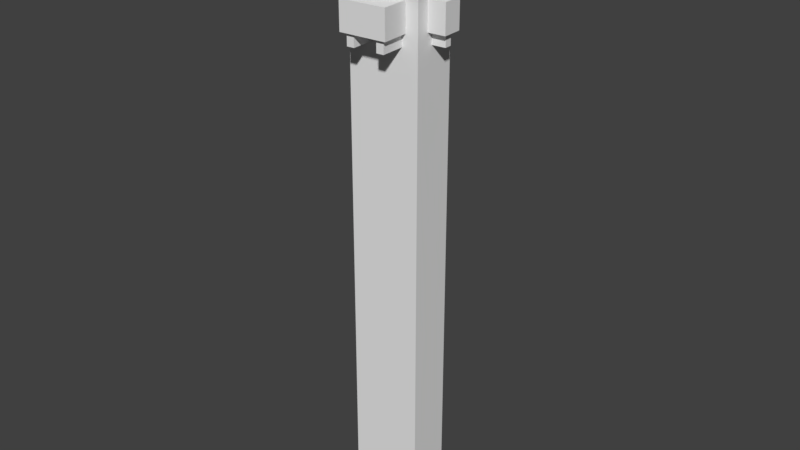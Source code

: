# Source: LakeudenRisti.blend  (saved by Blender 2.79.0; exported with 4.5.12 LTS)
import bpy
from mathutils import Matrix  # noqa: F401  (used for matrix-valued properties, if any)

bpy.ops.wm.read_factory_settings(use_empty=True)
scene = bpy.context.scene
scene.name = 'Scene'

# ---- collections
col_collection_1 = bpy.data.collections.new('Collection 1'); scene.collection.children.link(col_collection_1)

# ---- world
world_world = bpy.data.worlds.new('World'); scene.world = world_world
world_world.color = (0.05088, 0.05088, 0.05088)
world_world.use_sun_shadow = False
world_world.sun_shadow_jitter_overblur = 0.0
world_world.cycles.sampling_method = 'MANUAL'

# ---- meshes
me_lakeudenristi = bpy.data.meshes.new('LakeudenRisti')
me_lakeudenristi.from_pydata([(1.276, 1.403, 32.46), (1.178, 3.055, 32.46), (1.178, 3.055, 31.67), (1.276, 1.403, 31.67), (1.659, 3.083, 32.46), (1.756, 1.431, 32.46), (1.756, 1.431, 31.67), (1.659, 3.083, 31.67), (-0.7046, 1.286, 32.46), (-0.802, 2.938, 32.46), (-0.802, 2.938, 31.67), (-0.7046, 1.286, 31.67), (-0.3217, 2.966, 32.46), (-0.2242, 1.314, 32.46), (-0.2242, 1.314, 31.67), (-0.3217, 2.966, 31.67), (1.453, -1.602, 32.46), (1.453, -1.602, 31.67), (1.551, -3.253, 31.67), (1.551, -3.253, 32.46), (2.031, -3.225, 32.46), (2.031, -3.225, 31.67), (1.933, -1.573, 31.67), (1.933, -1.573, 32.46), (-0.5272, -1.719, 32.46), (-0.5272, -1.719, 31.67), (-0.4297, -3.37, 31.67), (-0.4297, -3.37, 32.46), (0.05065, -3.342, 32.46), (0.05065, -3.342, 31.67), (-0.04683, -1.69, 31.67), (-0.04683, -1.69, 32.46), (3.802, -0.2017, 32.46), (2.899, -0.255, 32.46), (2.899, -0.255, 31.67), (3.802, -0.2017, 31.67), (3.773, 0.2787, 32.46), (3.773, 0.2787, 31.67), (2.871, 0.2254, 32.46), (2.871, 0.2254, 31.67), (-2.598, -0.5794, 32.46), (-2.598, -0.5794, 31.67), (-1.696, -0.5262, 31.67), (-1.696, -0.5262, 32.46), (-2.627, -0.09906, 32.46), (-2.627, -0.09906, 31.67), (-1.724, -0.04578, 32.46), (-1.724, -0.04578, 31.67), (-1.83, 1.238, 39.86), (-1.65, -1.806, 39.86), (2.977, -1.533, 39.86), (2.798, 1.511, 39.86), (-1.686, -0.9397, 34.3), (-1.686, -0.9397, 32.46), (-1.65, -1.806, 0.09163), (-1.764, 0.3697, 32.46), (-1.764, 0.3697, 34.3), (-1.83, 1.238, 0.09163), (2.849, 0.6419, 34.3), (2.849, 0.6419, 32.46), (2.798, 1.511, 0.09163), (2.926, -0.6674, 32.46), (2.926, -0.6674, 34.3), (2.977, -1.533, 0.09163), (-1.031, 1.284, 34.3), (-1.031, 1.284, 32.46), (2.0, 1.463, 32.46), (2.0, 1.463, 34.3), (2.179, -1.582, 34.3), (2.179, -1.582, 32.46), (-0.8513, -1.761, 32.46), (-0.8513, -1.761, 34.3), (-1.145, 3.109, 34.3), (1.899, 3.288, 34.3), (1.899, 3.288, 32.46), (-1.145, 3.109, 32.46), (-0.7498, -3.589, 34.3), (-0.7498, -3.589, 32.46), (2.295, -3.41, 32.46), (2.295, -3.41, 34.3), (-2.821, -1.011, 34.3), (-2.821, -1.011, 32.46), (-2.899, 0.3028, 34.3), (-2.899, 0.3028, 32.46), (4.076, -0.6034, 34.3), (4.076, -0.6034, 32.46), (3.999, 0.7099, 34.3), (3.999, 0.7099, 32.46)], [], [(0, 1, 2), (2, 3, 0), (4, 5, 6), (6, 7, 4), (1, 4, 7), (7, 2, 1), (6, 3, 2), (2, 7, 6), (8, 9, 10), (10, 11, 8), (12, 13, 14), (14, 15, 12), (9, 12, 15), (15, 10, 9), (14, 11, 10), (10, 15, 14), (16, 17, 18), (18, 19, 16), (20, 21, 22), (22, 23, 20), (19, 18, 21), (21, 20, 19), (22, 21, 18), (18, 17, 22), (24, 25, 26), (26, 27, 24), (28, 29, 30), (30, 31, 28), (27, 26, 29), (29, 28, 27), (30, 29, 26), (26, 25, 30), (32, 33, 34), (34, 35, 32), (36, 32, 35), (35, 37, 36), (38, 36, 37), (37, 39, 38), (37, 35, 34), (34, 39, 37), (40, 41, 42), (42, 43, 40), (44, 45, 41), (41, 40, 44), (46, 47, 45), (45, 44, 46), (45, 47, 42), (42, 41, 45), (48, 49, 50), (50, 51, 48), (49, 52, 53), (53, 54, 49), (55, 56, 48), (48, 57, 55), (58, 59, 60), (60, 51, 58), (61, 62, 50), (50, 63, 61), (48, 64, 65), (65, 57, 48), (60, 66, 67), (67, 51, 60), (50, 68, 69), (69, 63, 50), (70, 71, 49), (49, 54, 70), (48, 51, 67), (67, 64, 48), (60, 57, 65), (65, 66, 60), (49, 48, 56), (56, 52, 49), (57, 54, 53), (53, 55, 57), (50, 49, 71), (71, 68, 50), (54, 63, 69), (69, 70, 54), (51, 50, 62), (62, 58, 51), (63, 60, 59), (59, 61, 63), (72, 73, 74), (74, 75, 72), (64, 72, 75), (75, 65, 64), (73, 67, 66), (66, 74, 73), (65, 75, 74), (74, 66, 65), (73, 72, 64), (64, 67, 73), (76, 77, 78), (78, 79, 76), (71, 70, 77), (77, 76, 71), (79, 78, 69), (69, 68, 79), (70, 69, 78), (78, 77, 70), (79, 68, 71), (71, 76, 79), (80, 81, 53), (53, 52, 80), (82, 83, 81), (81, 80, 82), (56, 55, 83), (83, 82, 56), (83, 55, 53), (53, 81, 83), (52, 56, 82), (82, 80, 52), (84, 62, 61), (61, 85, 84), (86, 84, 85), (85, 87, 86), (58, 86, 87), (87, 59, 58), (87, 85, 61), (61, 59, 87), (62, 84, 86), (86, 58, 62), (60, 63, 54), (54, 57, 60)])
me_lakeudenristi.use_remesh_preserve_volume = False
me_lakeudenristi.use_remesh_preserve_attributes = False
me_lakeudenristi.use_mirror_vertex_groups = False
me_lakeudenristi.update()

# ---- objects
ob_lakeudenristi = bpy.data.objects.new('LakeudenRisti', me_lakeudenristi)

# ---- transforms, parenting, visibility, modifiers, constraints
ob_lakeudenristi.location = (0.0, 0.0, 0.0)
ob_lakeudenristi.scale = (1.15, 1.15, 1.15)
ob_lakeudenristi.lineart.crease_threshold = 0.0

# ---- collection membership
col_collection_1.objects.link(ob_lakeudenristi)

# ---- scene / render settings (as saved in the file)
scene.frame_start = 1; scene.frame_end = 250; scene.frame_set(1)
scene.render.engine = 'BLENDER_EEVEE_NEXT'
scene.render.resolution_percentage = 50
scene.render.dither_intensity = 0.0
scene.cycles.use_denoising = False
scene.cycles.samples = 128
scene.cycles.sampling_pattern = 'TABULATED_SOBOL'
scene.cycles.use_adaptive_sampling = False
scene.cycles.use_light_tree = False
scene.cycles.blur_glossy = 0.0
scene.cycles.sample_clamp_indirect = 0.0
scene.view_settings.view_transform = 'Standard'
bpy.context.view_layer.update()

# ---- added for rendering (the .blend has no active camera and no usable light): camera, sun
cam_auto = bpy.data.cameras.new('AutoCamera')
cam_auto.lens = 50.0
cam_auto.sensor_width = 36.0
cam_auto.clip_end = 1000.0
ob_auto_camera = bpy.data.objects.new('AutoCamera', cam_auto)
scene.collection.objects.link(ob_auto_camera)
ob_auto_camera.location = (44.262, -52.4748, 57.8433)
ob_auto_camera.rotation_euler = (1.09748, -7.21219e-08, 0.694738)
scene.camera = ob_auto_camera
light_auto_sun = bpy.data.lights.new('AutoSun', 'SUN')
light_auto_sun.energy = 3.0
light_auto_sun.angle = 0.0523599
ob_auto_sun = bpy.data.objects.new('AutoSun', light_auto_sun)
scene.collection.objects.link(ob_auto_sun)
ob_auto_sun.rotation_euler = (0.872665, 0.174533, 0.523599)
bpy.context.view_layer.update()
